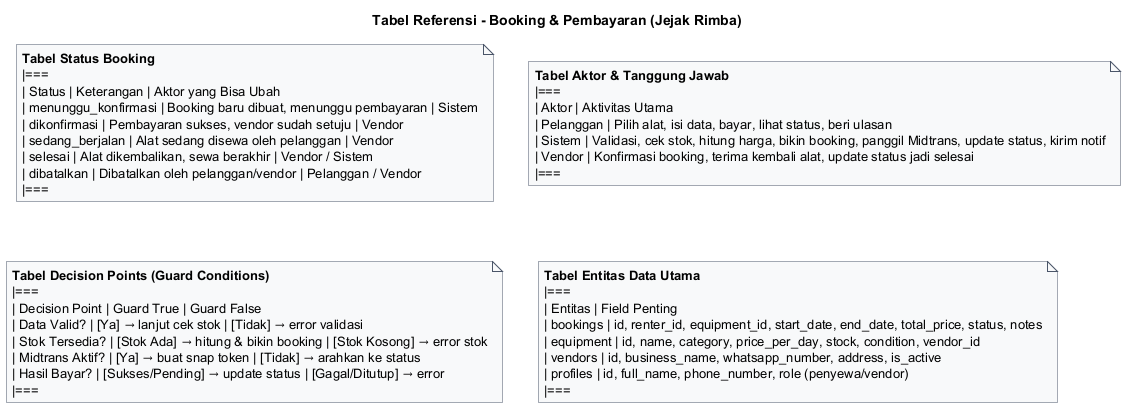

The diagram above was rendered by PlantUML. Its source (embedded in the PNG):
@startuml
title Tabel Referensi - Booking & Pembayaran (Jejak Rimba)
skinparam backgroundColor #FFFFFF
skinparam defaultFontName "Helvetica"
skinparam noteBackgroundColor #F8F9FA
skinparam noteBorderColor #4A5568

note as T1
**Tabel Status Booking**
|===
| Status | Keterangan | Aktor yang Bisa Ubah
| menunggu_konfirmasi | Booking baru dibuat, menunggu pembayaran | Sistem
| dikonfirmasi | Pembayaran sukses, vendor sudah setuju | Vendor
| sedang_berjalan | Alat sedang disewa oleh pelanggan | Vendor
| selesai | Alat dikembalikan, sewa berakhir | Vendor / Sistem
| dibatalkan | Dibatalkan oleh pelanggan/vendor | Pelanggan / Vendor
|===
end note

note as T2
**Tabel Aktor & Tanggung Jawab**
|===
| Aktor | Aktivitas Utama
| Pelanggan | Pilih alat, isi data, bayar, lihat status, beri ulasan
| Sistem | Validasi, cek stok, hitung harga, bikin booking, panggil Midtrans, update status, kirim notif
| Vendor | Konfirmasi booking, terima kembali alat, update status jadi selesai
|===
end note

note as T3
**Tabel Decision Points (Guard Conditions)**
|===
| Decision Point | Guard True | Guard False
| Data Valid? | [Ya] → lanjut cek stok | [Tidak] → error validasi
| Stok Tersedia? | [Stok Ada] → hitung & bikin booking | [Stok Kosong] → error stok
| Midtrans Aktif? | [Ya] → buat snap token | [Tidak] → arahkan ke status
| Hasil Bayar? | [Sukses/Pending] → update status | [Gagal/Ditutup] → error
|===
end note

note as T4
**Tabel Entitas Data Utama**
|===
| Entitas | Field Penting
| bookings | id, renter_id, equipment_id, start_date, end_date, total_price, status, notes
| equipment | id, name, category, price_per_day, stock, condition, vendor_id
| vendors | id, business_name, whatsapp_number, address, is_active
| profiles | id, full_name, phone_number, role (penyewa/vendor)
|===
end note

@enduml